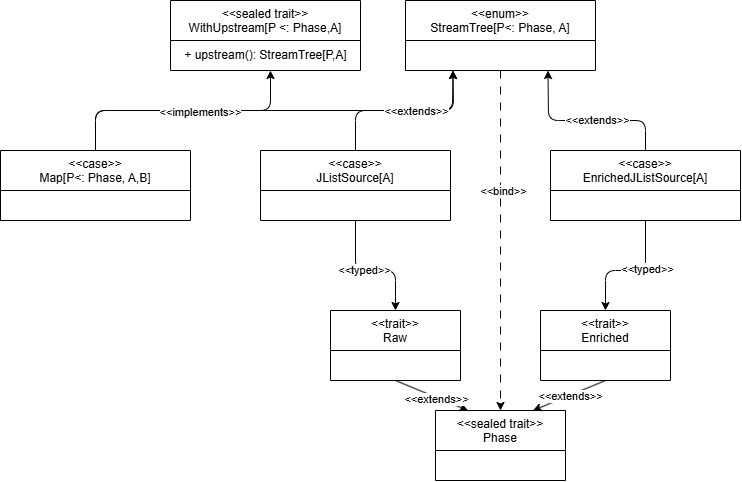

The diagram above was exported from draw.io. Its source (the exported page's mxGraphModel, read from the mxfile embedded in the PNG):
<mxGraphModel dx="3034" dy="1007" grid="1" gridSize="10" guides="1" tooltips="1" connect="1" arrows="1" fold="1" page="1" pageScale="1" pageWidth="850" pageHeight="1100" math="0" shadow="0">
  <root>
    <mxCell id="0" />
    <mxCell id="1" parent="0" />
    <mxCell id="2" value="&amp;lt;&amp;lt;sealed trait&amp;gt;&amp;gt;&lt;br&gt;WithUpstream[P &amp;lt;: Phase,A]" style="swimlane;fontStyle=0;align=center;verticalAlign=top;childLayout=stackLayout;horizontal=1;startSize=40;horizontalStack=0;resizeParent=1;resizeParentMax=0;resizeLast=0;collapsible=0;marginBottom=0;html=1;whiteSpace=wrap;" vertex="1" parent="1">
      <mxGeometry x="-690" y="250" width="190" height="70" as="geometry" />
    </mxCell>
    <mxCell id="36" value="+ upstream(): StreamTree[P,A]" style="text;html=1;align=center;verticalAlign=middle;resizable=0;points=[];autosize=1;strokeColor=none;fillColor=none;" vertex="1" parent="2">
      <mxGeometry y="40" width="190" height="30" as="geometry" />
    </mxCell>
    <mxCell id="11" style="edgeStyle=none;html=1;exitX=0.5;exitY=1;exitDx=0;exitDy=0;dashed=1;dashPattern=8 8;" edge="1" parent="1" source="3" target="5">
      <mxGeometry relative="1" as="geometry" />
    </mxCell>
    <mxCell id="12" value="&amp;lt;&amp;lt;bind&amp;gt;&amp;gt;" style="edgeLabel;html=1;align=center;verticalAlign=middle;resizable=0;points=[];" vertex="1" connectable="0" parent="11">
      <mxGeometry x="-0.29" y="2" relative="1" as="geometry">
        <mxPoint as="offset" />
      </mxGeometry>
    </mxCell>
    <mxCell id="3" value="&amp;lt;&amp;lt;enum&amp;gt;&amp;gt;&lt;br&gt;StreamTree[P&amp;lt;: Phase, A]" style="swimlane;fontStyle=0;align=center;verticalAlign=top;childLayout=stackLayout;horizontal=1;startSize=40;horizontalStack=0;resizeParent=1;resizeParentMax=0;resizeLast=0;collapsible=0;marginBottom=0;html=1;whiteSpace=wrap;" vertex="1" parent="1">
      <mxGeometry x="-455" y="250" width="190" height="70" as="geometry" />
    </mxCell>
    <mxCell id="19" style="edgeStyle=none;html=1;entryX=0.5;entryY=0;entryDx=0;entryDy=0;" edge="1" parent="1" source="4" target="10">
      <mxGeometry relative="1" as="geometry">
        <Array as="points">
          <mxPoint x="-215" y="520" />
          <mxPoint x="-255" y="520" />
        </Array>
      </mxGeometry>
    </mxCell>
    <mxCell id="20" value="&amp;lt;&amp;lt;typed&amp;gt;&amp;gt;" style="edgeLabel;html=1;align=center;verticalAlign=middle;resizable=0;points=[];" vertex="1" connectable="0" parent="19">
      <mxGeometry x="-0.2219" y="-2" relative="1" as="geometry">
        <mxPoint x="1" as="offset" />
      </mxGeometry>
    </mxCell>
    <mxCell id="27" style="edgeStyle=none;html=1;entryX=0.75;entryY=1;entryDx=0;entryDy=0;" edge="1" parent="1" source="4" target="3">
      <mxGeometry relative="1" as="geometry">
        <Array as="points">
          <mxPoint x="-215" y="370" />
          <mxPoint x="-312" y="370" />
        </Array>
      </mxGeometry>
    </mxCell>
    <mxCell id="31" value="&amp;lt;&amp;lt;extends&amp;gt;&amp;gt;" style="edgeLabel;html=1;align=center;verticalAlign=middle;resizable=0;points=[];" vertex="1" connectable="0" parent="27">
      <mxGeometry x="-0.1076" y="-1" relative="1" as="geometry">
        <mxPoint as="offset" />
      </mxGeometry>
    </mxCell>
    <mxCell id="4" value="&amp;lt;&amp;lt;case&amp;gt;&amp;gt;&lt;br&gt;EnrichedJListSource[A]" style="swimlane;fontStyle=0;align=center;verticalAlign=top;childLayout=stackLayout;horizontal=1;startSize=40;horizontalStack=0;resizeParent=1;resizeParentMax=0;resizeLast=0;collapsible=0;marginBottom=0;html=1;whiteSpace=wrap;" vertex="1" parent="1">
      <mxGeometry x="-310" y="400" width="190" height="70" as="geometry" />
    </mxCell>
    <mxCell id="5" value="&amp;lt;&amp;lt;sealed trait&amp;gt;&amp;gt;&lt;br&gt;Phase" style="swimlane;fontStyle=0;align=center;verticalAlign=top;childLayout=stackLayout;horizontal=1;startSize=40;horizontalStack=0;resizeParent=1;resizeParentMax=0;resizeLast=0;collapsible=0;marginBottom=0;html=1;whiteSpace=wrap;" vertex="1" parent="1">
      <mxGeometry x="-425" y="660" width="130" height="70" as="geometry" />
    </mxCell>
    <mxCell id="24" style="edgeStyle=none;html=1;exitX=0.5;exitY=1;exitDx=0;exitDy=0;entryX=0.25;entryY=0;entryDx=0;entryDy=0;" edge="1" parent="1" source="9" target="5">
      <mxGeometry relative="1" as="geometry" />
    </mxCell>
    <mxCell id="26" value="&amp;lt;&amp;lt;extends&amp;gt;&amp;gt;" style="edgeLabel;html=1;align=center;verticalAlign=middle;resizable=0;points=[];" vertex="1" connectable="0" parent="24">
      <mxGeometry x="0.123" y="-1" relative="1" as="geometry">
        <mxPoint as="offset" />
      </mxGeometry>
    </mxCell>
    <mxCell id="9" value="&amp;lt;&amp;lt;trait&amp;gt;&amp;gt;&lt;br&gt;Raw" style="swimlane;fontStyle=0;align=center;verticalAlign=top;childLayout=stackLayout;horizontal=1;startSize=40;horizontalStack=0;resizeParent=1;resizeParentMax=0;resizeLast=0;collapsible=0;marginBottom=0;html=1;whiteSpace=wrap;" vertex="1" parent="1">
      <mxGeometry x="-530" y="560" width="130" height="70" as="geometry" />
    </mxCell>
    <mxCell id="21" style="edgeStyle=none;html=1;exitX=0.5;exitY=1;exitDx=0;exitDy=0;entryX=0.75;entryY=0;entryDx=0;entryDy=0;" edge="1" parent="1" source="10" target="5">
      <mxGeometry relative="1" as="geometry" />
    </mxCell>
    <mxCell id="23" value="&amp;lt;&amp;lt;extends&amp;gt;&amp;gt;" style="edgeLabel;html=1;align=center;verticalAlign=middle;resizable=0;points=[];" vertex="1" connectable="0" parent="21">
      <mxGeometry x="-0.0349" y="1" relative="1" as="geometry">
        <mxPoint as="offset" />
      </mxGeometry>
    </mxCell>
    <mxCell id="10" value="&amp;lt;&amp;lt;trait&amp;gt;&amp;gt;&lt;br&gt;Enriched" style="swimlane;fontStyle=0;align=center;verticalAlign=top;childLayout=stackLayout;horizontal=1;startSize=40;horizontalStack=0;resizeParent=1;resizeParentMax=0;resizeLast=0;collapsible=0;marginBottom=0;html=1;whiteSpace=wrap;" vertex="1" parent="1">
      <mxGeometry x="-320" y="560" width="130" height="70" as="geometry" />
    </mxCell>
    <mxCell id="29" style="edgeStyle=none;html=1;entryX=0.25;entryY=1;entryDx=0;entryDy=0;" edge="1" parent="1" source="13" target="3">
      <mxGeometry relative="1" as="geometry">
        <Array as="points">
          <mxPoint x="-505" y="360" />
          <mxPoint x="-408" y="360" />
        </Array>
      </mxGeometry>
    </mxCell>
    <mxCell id="37" style="edgeStyle=none;html=1;exitX=0.5;exitY=1;exitDx=0;exitDy=0;entryX=0.5;entryY=0;entryDx=0;entryDy=0;" edge="1" parent="1" source="13" target="9">
      <mxGeometry relative="1" as="geometry">
        <Array as="points">
          <mxPoint x="-505" y="520" />
          <mxPoint x="-465" y="520" />
        </Array>
      </mxGeometry>
    </mxCell>
    <mxCell id="39" value="&amp;lt;&amp;lt;typed&amp;gt;&amp;gt;" style="edgeLabel;html=1;align=center;verticalAlign=middle;resizable=0;points=[];" vertex="1" connectable="0" parent="37">
      <mxGeometry x="-0.0959" y="1" relative="1" as="geometry">
        <mxPoint as="offset" />
      </mxGeometry>
    </mxCell>
    <mxCell id="13" value="&amp;lt;&amp;lt;case&amp;gt;&amp;gt;&lt;br&gt;JListSource[A]" style="swimlane;fontStyle=0;align=center;verticalAlign=top;childLayout=stackLayout;horizontal=1;startSize=40;horizontalStack=0;resizeParent=1;resizeParentMax=0;resizeLast=0;collapsible=0;marginBottom=0;html=1;whiteSpace=wrap;" vertex="1" parent="1">
      <mxGeometry x="-600" y="400" width="190" height="70" as="geometry" />
    </mxCell>
    <mxCell id="15" style="edgeStyle=none;html=1;" edge="1" parent="1" source="14">
      <mxGeometry relative="1" as="geometry">
        <mxPoint x="-590" y="320" as="targetPoint" />
        <Array as="points">
          <mxPoint x="-765" y="360" />
          <mxPoint x="-590" y="360" />
        </Array>
      </mxGeometry>
    </mxCell>
    <mxCell id="28" style="edgeStyle=none;html=1;entryX=0.25;entryY=1;entryDx=0;entryDy=0;" edge="1" parent="1" source="14" target="3">
      <mxGeometry relative="1" as="geometry">
        <Array as="points">
          <mxPoint x="-765" y="360" />
          <mxPoint x="-407" y="360" />
        </Array>
      </mxGeometry>
    </mxCell>
    <mxCell id="30" value="&amp;lt;&amp;lt;extends&amp;gt;&amp;gt;" style="edgeLabel;html=1;align=center;verticalAlign=middle;resizable=0;points=[];" vertex="1" connectable="0" parent="28">
      <mxGeometry x="0.6407" relative="1" as="geometry">
        <mxPoint as="offset" />
      </mxGeometry>
    </mxCell>
    <mxCell id="34" value="&lt;span style=&quot;color: rgb(0, 0, 0);&quot;&gt;&amp;lt;&amp;lt;implements&amp;gt;&amp;gt;&lt;/span&gt;" style="edgeLabel;html=1;align=center;verticalAlign=middle;resizable=0;points=[];" vertex="1" connectable="0" parent="28">
      <mxGeometry x="-0.2483" y="-1" relative="1" as="geometry">
        <mxPoint x="-20" as="offset" />
      </mxGeometry>
    </mxCell>
    <mxCell id="14" value="&amp;lt;&amp;lt;case&amp;gt;&amp;gt;&lt;br&gt;Map[P&amp;lt;: Phase, A,B]" style="swimlane;fontStyle=0;align=center;verticalAlign=top;childLayout=stackLayout;horizontal=1;startSize=40;horizontalStack=0;resizeParent=1;resizeParentMax=0;resizeLast=0;collapsible=0;marginBottom=0;html=1;whiteSpace=wrap;" vertex="1" parent="1">
      <mxGeometry x="-860" y="400" width="190" height="70" as="geometry" />
    </mxCell>
  </root>
</mxGraphModel>